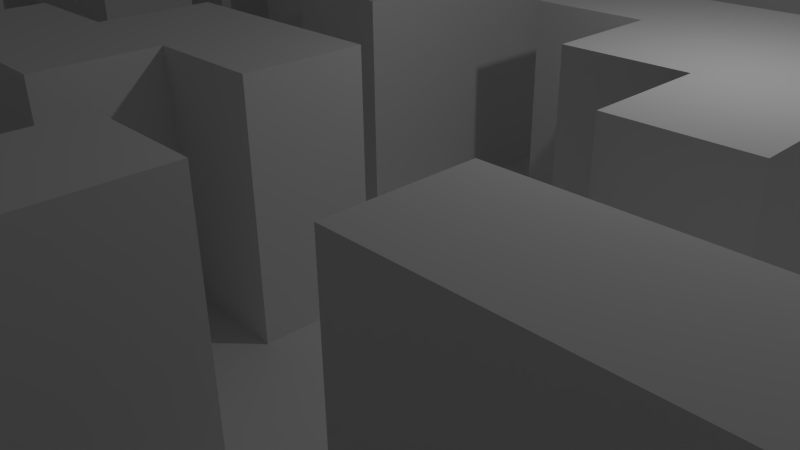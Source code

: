 # Source: maze.blend  (saved by Blender 2.74.0; exported with 4.5.12 LTS)
import bpy
from mathutils import Matrix  # noqa: F401  (used for matrix-valued properties, if any)

bpy.ops.wm.read_factory_settings(use_empty=True)
scene = bpy.context.scene
scene.name = 'Scene'

# ---- collections
col_collection_1 = bpy.data.collections.new('Collection 1'); scene.collection.children.link(col_collection_1)

# ---- materials (node trees are filled in below, after node groups)
mat_ground = bpy.data.materials.new('Ground')
mat_ground.alpha_threshold = 0.0
mat_ground.use_transparent_shadow = False
mat_ground.roughness = 0.5
mat_ground.specular_intensity = 0.0

# ---- material node trees

# ---- world
world_world = bpy.data.worlds.new('World'); scene.world = world_world
world_world.color = (0.05088, 0.05088, 0.05088)
world_world.use_sun_shadow = False
world_world.sun_shadow_jitter_overblur = 0.0
world_world.cycles.sampling_method = 'MANUAL'
world_world.cycles.sample_map_resolution = 256

# ---- cameras
cam_camera = bpy.data.cameras.new('Camera')
cam_camera.clip_end = 100.0
cam_camera.lens = 35.0
cam_camera.sensor_width = 32.0
cam_camera.sensor_height = 18.0
cam_camera.ortho_scale = 7.314
cam_camera.dof.focus_distance = 0.0
cam_camera.dof.aperture_fstop = 128.0

# ---- lights
light_lamp = bpy.data.lights.new('Lamp', 'POINT')
light_lamp.transmission_factor = 0.0
light_lamp.cutoff_distance = 30.0
light_lamp.energy = 100.0
light_lamp.shadow_buffer_clip_start = 1.001
light_lamp.shadow_soft_size = 0.1
light_lamp.shadow_maximum_resolution = 0.006
light_lamp.use_absolute_resolution = True
light_lamp.cycles.use_multiple_importance_sampling = False

# ---- meshes
me_plane = bpy.data.meshes.new('Plane')
me_plane.from_pydata([(-1.0, -1.0, 0.0), (1.0, -1.0, 0.0), (-1.0, 1.0, 0.0), (1.0, 1.0, 0.0), (-1.0, 0.8182, 0.0), (-1.0, 0.6364, 0.0), (-1.0, 0.4545, 0.0), (-1.0, 0.2727, 0.0), (-1.0, 0.09091, 0.0), (-1.0, -0.09091, 0.0), (-1.0, -0.2727, 0.0), (-1.0, -0.4545, 0.0), (-1.0, -0.6364, 0.0), (-1.0, -0.8182, 0.0), (-0.8182, -1.0, 0.0), (-0.6364, -1.0, 0.0), (-0.4545, -1.0, 0.0), (-0.2727, -1.0, 0.0), (-0.09091, -1.0, 0.0), (0.09091, -1.0, 0.0), (0.2727, -1.0, 0.0), (0.4545, -1.0, 0.0), (0.6364, -1.0, 0.0), (0.8182, -1.0, 0.0), (1.0, -0.8182, 0.0), (1.0, -0.6364, 0.0), (1.0, -0.4545, 0.0), (1.0, -0.2727, 0.0), (1.0, -0.09091, 0.0), (1.0, 0.09091, 0.0), (1.0, 0.2727, 0.0), (1.0, 0.4545, 0.0), (1.0, 0.6364, 0.0), (1.0, 0.8182, 0.0), (0.8182, 1.0, 0.0), (0.6364, 1.0, 0.0), (0.4545, 1.0, 0.0), (0.2727, 1.0, 0.0), (0.09091, 1.0, 0.0), (-0.09091, 1.0, 0.0), (-0.2727, 1.0, 0.0), (-0.4545, 1.0, 0.0), (-0.6364, 1.0, 0.0), (-0.8182, 1.0, 0.0), (-0.8182, -0.8182, 0.0), (-0.8182, -0.6364, 0.0), (-0.8182, -0.4545, 0.0), (-0.8182, -0.2727, 0.0), (-0.8182, -0.09091, 0.0), (-0.8182, 0.09091, 0.0), (-0.8182, 0.2727, 0.0), (-0.8182, 0.4545, 0.0), (-0.8182, 0.6364, 0.0), (-0.8182, 0.8182, 0.0), (-0.6364, -0.6364, 0.0), (-0.6364, -0.4545, 0.0), (-0.6364, -0.2727, 0.0), (-0.6364, -0.09091, 0.0), (-0.6364, 0.09091, 0.0), (-0.6364, 0.2727, 0.0), (-0.6364, 0.4545, 0.0), (-0.6364, 0.6364, 0.0), (-0.6364, 0.8182, 0.0), (-0.4545, -0.8182, 0.0), (-0.4545, -0.6364, 0.0), (-0.4545, -0.4545, 0.0), (-0.4545, -0.2727, 0.0), (-0.4545, -0.09091, 0.0), (-0.4545, 0.09091, 0.0), (-0.4545, 0.2727, 0.0), (-0.4545, 0.4545, 0.0), (-0.4545, 0.6364, 0.0), (-0.4545, 0.8182, 0.0), (-0.2727, -0.8182, 0.0), (-0.2727, -0.6364, 0.0), (-0.2727, -0.4545, 0.0), (-0.2727, -0.2727, 0.0), (-0.2727, -0.09091, 0.0), (-0.2727, 0.09091, 0.0), (-0.2727, 0.2727, 0.0), (-0.2727, 0.4545, 0.0), (-0.2727, 0.6364, 0.0), (-0.2727, 0.8182, 0.0), (-0.09091, -0.8182, 0.0), (-0.09091, -0.6364, 0.0), (-0.09091, -0.4545, 0.0), (-0.09091, -0.2727, 0.0), (-0.09091, -0.09091, 0.0), (-0.09091, 0.09091, 0.0), (-0.09091, 0.2727, 0.0), (-0.09091, 0.4545, 0.0), (-0.09091, 0.6364, 0.0), (-0.09091, 0.8182, 0.0), (0.09091, -0.8182, 0.0), (0.09091, -0.6364, 0.0), (0.09091, -0.4545, 0.0), (0.09091, -0.2727, 0.0), (0.09091, -0.09091, 0.0), (0.09091, 0.09091, 0.0), (0.09091, 0.2727, 0.0), (0.09091, 0.4545, 0.0), (0.09091, 0.6364, 0.0), (0.09091, 0.8182, 0.0), (0.2727, -0.8182, 0.0), (0.2727, -0.6364, 0.0), (0.2727, -0.4545, 0.0), (0.2727, -0.2727, 0.0), (0.2727, -0.09091, 0.0), (0.2727, 0.09091, 0.0), (0.2727, 0.2727, 0.0), (0.2727, 0.4545, 0.0), (0.2727, 0.6364, 0.0), (0.2727, 0.8182, 0.0), (0.4545, -0.8182, 0.0), (0.4545, -0.6364, 0.0), (0.4545, -0.4545, 0.0), (0.4545, -0.2727, 0.0), (0.4545, -0.09091, 0.0), (0.4545, 0.09091, 0.0), (0.4545, 0.4545, 0.0), (0.4545, 0.6364, 0.0), (0.4545, 0.8182, 0.0), (0.6364, -0.8182, 0.0), (0.6364, -0.6364, 0.0), (0.6364, -0.4545, 0.0), (0.6364, -0.2727, 0.0), (0.6364, -0.09091, 0.0), (0.6364, 0.09091, 0.0), (0.6364, 0.2727, 0.0), (0.6364, 0.4545, 0.0), (0.6364, 0.6364, 0.0), (0.6364, 0.8182, 0.0), (0.8182, -0.8182, 0.0), (0.8182, -0.6364, 0.0), (0.8182, -0.4545, 0.0), (0.8182, -0.2727, 0.0), (0.8182, -0.09091, 0.0), (0.8182, 0.09091, 0.0), (0.8182, 0.2727, 0.0), (0.8182, 0.4545, 0.0), (0.8182, 0.6364, 0.0), (0.8182, 0.8182, 0.0), (-1.0, 0.8182, 3.0), (-1.0, 0.6364, 3.0), (-1.0, 0.4545, 3.0), (-1.0, 0.2727, 3.0), (-1.0, 0.09091, 3.0), (-1.0, -0.09091, 3.0), (-0.8182, -1.0, 3.0), (-0.6364, -1.0, 3.0), (-0.4545, -1.0, 3.0), (0.09091, -1.0, 3.0), (0.2727, -1.0, 3.0), (1.0, -0.4545, 3.0), (1.0, -0.2727, 3.0), (1.0, 0.2727, 3.0), (1.0, 0.4545, 3.0), (1.0, 0.6364, 3.0), (1.0, 0.8182, 3.0), (0.2727, 1.0, 3.0), (0.09091, 1.0, 3.0), (-0.09091, 1.0, 3.0), (-0.8182, -0.8182, 3.0), (-0.8182, -0.6364, 3.0), (-0.8182, -0.4545, 3.0), (-0.8182, -0.2727, 3.0), (-0.8182, -0.09091, 3.0), (-0.8182, 0.09091, 3.0), (-0.8182, 0.2727, 3.0), (-0.8182, 0.4545, 3.0), (-0.8182, 0.6364, 3.0), (-0.8182, 0.8182, 3.0), (-0.6364, -0.8182, 3.0), (-0.6364, -0.6364, 3.0), (-0.6364, -0.4545, 3.0), (-0.6364, -0.2727, 3.0), (-0.6364, -0.09091, 3.0), (-0.6364, 0.09091, 3.0), (-0.6364, 0.2727, 3.0), (-0.6364, 0.4545, 3.0), (-0.6364, 0.6364, 3.0), (-0.6364, 0.8182, 3.0), (-0.4545, -0.8182, 3.0), (-0.4545, -0.6364, 3.0), (-0.4545, -0.4545, 3.0), (-0.4545, -0.2727, 3.0), (-0.4545, 0.2727, 3.0), (-0.4545, 0.4545, 3.0), (-0.4545, 0.6364, 3.0), (-0.4545, 0.8182, 3.0), (-0.2727, -0.8182, 3.0), (-0.2727, -0.6364, 3.0), (-0.2727, -0.4545, 3.0), (-0.2727, -0.2727, 3.0), (-0.2727, -0.09091, 3.0), (-0.2727, 0.09091, 3.0), (-0.2727, 0.2727, 3.0), (-0.2727, 0.4545, 3.0), (-0.2727, 0.6364, 3.0), (-0.09091, 0.8182, 3.0), (-0.09091, -0.4545, 3.0), (-0.09091, -0.2727, 3.0), (-0.09091, -0.09091, 3.0), (-0.09091, 0.09091, 3.0), (-0.09091, 0.2727, 3.0), (-0.09091, 0.4545, 3.0), (-0.09091, 0.6364, 3.0), (0.09091, 0.8182, 3.0), (0.09091, -0.8182, 3.0), (0.09091, -0.6364, 3.0), (0.09091, -0.4545, 3.0), (0.09091, -0.2727, 3.0), (0.09091, -0.09091, 3.0), (0.09091, 0.2727, 3.0), (0.09091, 0.4545, 3.0), (0.2727, 0.8182, 3.0), (0.2727, -0.8182, 3.0), (0.2727, -0.6364, 3.0), (0.2727, -0.4545, 3.0), (0.2727, 0.09091, 3.0), (0.2727, 0.2727, 3.0), (0.2727, 0.4545, 3.0), (0.4545, -0.4545, 3.0), (0.4545, -0.2727, 3.0), (0.4545, -0.09091, 3.0), (0.4545, 0.09091, 3.0), (0.4545, 0.2727, 3.0), (0.4545, 0.4545, 3.0), (0.4545, 0.6364, 3.0), (0.4545, 0.8182, 3.0), (0.6364, -0.4545, 3.0), (0.6364, -0.2727, 3.0), (0.6364, -0.09091, 3.0), (0.6364, 0.09091, 3.0), (0.6364, 0.2727, 3.0), (0.6364, 0.4545, 3.0), (0.6364, 0.6364, 3.0), (0.6364, 0.8182, 3.0), (0.8182, -0.4545, 3.0), (0.8182, -0.2727, 3.0), (0.8182, 0.2727, 3.0), (0.8182, 0.4545, 3.0), (0.8182, 0.6364, 3.0), (0.8182, 0.8182, 3.0), (-1.0, -1.0, 3.0), (1.0, -1.0, 3.0), (-1.0, 1.0, 3.0), (1.0, 1.0, 3.0), (-1.0, 0.8182, 3.0), (-1.0, 0.6364, 3.0), (-1.0, 0.4545, 3.0), (-1.0, 0.2727, 3.0), (-1.0, 0.09091, 3.0), (-1.0, -0.09091, 3.0), (-1.0, -0.2727, 3.0), (-1.0, -0.4545, 3.0), (-1.0, -0.6364, 3.0), (-1.0, -0.8182, 3.0), (-0.8182, -1.0, 3.0), (-0.6364, -1.0, 3.0), (-0.4545, -1.0, 3.0), (-0.2727, -1.0, 3.0), (-0.09091, -1.0, 3.0), (0.09091, -1.0, 3.0), (0.2727, -1.0, 3.0), (0.4545, -1.0, 3.0), (0.6364, -1.0, 3.0), (0.8182, -1.0, 3.0), (1.0, -0.8182, 3.0), (1.0, -0.6364, 3.0), (1.0, -0.4545, 3.0), (1.0, -0.2727, 3.0), (1.0, -0.09091, 3.0), (1.0, 0.09091, 3.0), (1.0, 0.2727, 3.0), (1.0, 0.4545, 3.0), (1.0, 0.6364, 3.0), (1.0, 0.8182, 3.0), (0.8182, 1.0, 3.0), (0.6364, 1.0, 3.0), (0.4545, 1.0, 3.0), (0.2727, 1.0, 3.0), (0.09091, 1.0, 3.0), (-0.09091, 1.0, 3.0), (-0.2727, 1.0, 3.0), (-0.4545, 1.0, 3.0), (-0.6364, 1.0, 3.0), (-0.8182, 1.0, 3.0)], [], [(141, 33, 3, 34), (4, 53, 43, 2), (53, 62, 42, 43), (62, 72, 41, 42), (72, 82, 40, 41), (82, 92, 39, 40), (60, 59, 178, 179), (47, 46, 164, 165), (112, 121, 36, 37), (121, 131, 35, 36), (131, 141, 34, 35), (0, 14, 44, 13), (13, 44, 45, 12), (12, 45, 46, 11), (11, 46, 47, 10), (10, 47, 48, 9), (49, 8, 146, 167), (8, 49, 50, 7), (75, 85, 200, 192), (100, 99, 213, 214), (66, 65, 184, 185), (32, 33, 158, 157), (70, 60, 179, 187), (85, 86, 201, 200), (139, 138, 240, 241), (47, 56, 57, 48), (62, 53, 171, 181), (49, 58, 59, 50), (50, 59, 60, 51), (51, 60, 61, 52), (135, 125, 231, 239), (46, 45, 163, 164), (79, 78, 195, 196), (54, 64, 65, 55), (55, 65, 66, 56), (56, 66, 67, 57), (57, 67, 68, 58), (58, 68, 69, 59), (9, 48, 166, 147), (60, 70, 71, 61), (31, 32, 157, 156), (16, 17, 73, 63), (59, 69, 186, 178), (64, 74, 75, 65), (91, 81, 198, 206), (66, 76, 77, 67), (67, 77, 78, 68), (68, 78, 79, 69), (104, 105, 218, 217), (70, 80, 81, 71), (71, 81, 82, 72), (17, 18, 83, 73), (73, 83, 84, 74), (74, 84, 85, 75), (71, 72, 189, 188), (38, 39, 161, 160), (77, 87, 88, 78), (76, 66, 185, 193), (57, 58, 177, 176), (52, 61, 180, 170), (81, 91, 92, 82), (18, 19, 93, 83), (83, 93, 94, 84), (84, 94, 95, 85), (85, 95, 96, 86), (124, 134, 238, 230), (87, 97, 98, 88), (88, 98, 99, 89), (89, 99, 100, 90), (90, 100, 101, 91), (91, 101, 102, 92), (45, 44, 162, 163), (8, 9, 147, 146), (119, 110, 221, 227), (95, 105, 106, 96), (96, 106, 107, 97), (97, 107, 108, 98), (98, 108, 109, 99), (30, 31, 156, 155), (100, 110, 111, 101), (101, 111, 112, 102), (20, 21, 113, 103), (103, 113, 114, 104), (104, 114, 115, 105), (105, 115, 116, 106), (106, 116, 117, 107), (107, 117, 118, 108), (105, 95, 210, 218), (141, 131, 237, 243), (110, 119, 120, 111), (111, 120, 121, 112), (21, 22, 122, 113), (113, 122, 123, 114), (114, 123, 124, 115), (118, 117, 224, 225), (116, 125, 126, 117), (51, 52, 170, 169), (15, 16, 150, 149), (117, 126, 232, 224), (119, 129, 130, 120), (103, 104, 217, 216), (22, 23, 132, 122), (122, 132, 133, 123), (123, 133, 134, 124), (37, 38, 160, 159), (125, 135, 136, 126), (126, 136, 137, 127), (127, 137, 138, 128), (128, 138, 139, 129), (129, 139, 140, 130), (65, 75, 192, 184), (23, 1, 24, 132), (132, 24, 25, 133), (133, 25, 26, 134), (102, 112, 215, 207), (135, 27, 28, 136), (136, 28, 29, 137), (137, 29, 30, 138), (138, 30, 155, 240), (90, 91, 206, 205), (97, 87, 202, 212), (199, 207, 160, 161), (207, 215, 159, 160), (147, 166, 167, 146), (145, 168, 169, 144), (144, 169, 170, 143), (143, 170, 171, 142), (148, 149, 172, 162), (162, 172, 173, 163), (163, 173, 174, 164), (164, 174, 175, 165), (166, 176, 177, 167), (170, 180, 181, 171), (149, 150, 182, 172), (172, 182, 183, 173), (178, 186, 187, 179), (180, 188, 189, 181), (182, 190, 191, 183), (184, 192, 193, 185), (186, 196, 197, 187), (192, 200, 201, 193), (193, 201, 202, 194), (195, 203, 204, 196), (196, 204, 205, 197), (197, 205, 206, 198), (201, 211, 212, 202), (151, 152, 216, 208), (208, 216, 217, 209), (209, 217, 218, 210), (213, 220, 221, 214), (219, 225, 226, 220), (220, 226, 227, 221), (222, 230, 231, 223), (224, 232, 233, 225), (225, 233, 234, 226), (226, 234, 235, 227), (228, 236, 237, 229), (230, 238, 239, 231), (236, 242, 243, 237), (238, 153, 154, 239), (240, 155, 156, 241), (241, 156, 157, 242), (242, 157, 158, 243), (93, 19, 151, 208), (33, 141, 243, 158), (140, 139, 241, 242), (129, 119, 227, 235), (56, 47, 165, 175), (134, 26, 153, 238), (61, 71, 188, 180), (7, 50, 168, 145), (81, 80, 197, 198), (64, 54, 173, 183), (94, 93, 208, 209), (126, 127, 233, 232), (26, 27, 154, 153), (69, 79, 196, 186), (4, 5, 143, 142), (73, 74, 191, 190), (120, 130, 236, 228), (48, 57, 176, 166), (121, 120, 228, 229), (19, 20, 152, 151), (27, 135, 239, 154), (99, 109, 220, 213), (72, 62, 181, 189), (87, 77, 194, 202), (92, 102, 207, 199), (95, 94, 209, 210), (127, 128, 234, 233), (80, 70, 187, 197), (109, 108, 219, 220), (5, 6, 144, 143), (131, 121, 229, 237), (58, 49, 167, 177), (54, 55, 174, 173), (88, 89, 204, 203), (110, 100, 214, 221), (63, 73, 190, 182), (112, 37, 159, 215), (115, 124, 230, 222), (78, 88, 203, 195), (39, 92, 199, 161), (116, 115, 222, 223), (128, 129, 235, 234), (108, 118, 225, 219), (6, 7, 145, 144), (86, 96, 211, 201), (55, 56, 175, 174), (89, 90, 205, 204), (74, 64, 183, 191), (20, 103, 216, 152), (125, 116, 223, 231), (53, 4, 142, 171), (14, 15, 149, 148), (50, 51, 169, 168), (130, 140, 242, 236), (16, 63, 182, 150), (96, 97, 212, 211), (44, 14, 148, 162), (77, 76, 193, 194), (30, 29, 273, 274), (13, 12, 256, 257), (37, 36, 280, 281), (2, 43, 287, 246), (20, 19, 263, 264), (10, 9, 253, 254), (27, 26, 270, 271), (34, 3, 247, 278), (0, 13, 257, 244), (17, 16, 260, 261), (41, 40, 284, 285), (7, 6, 250, 251), (24, 1, 245, 268), (14, 0, 244, 258), (31, 30, 274, 275), (38, 37, 281, 282), (21, 20, 264, 265), (4, 2, 246, 248), (11, 10, 254, 255), (28, 27, 271, 272), (35, 34, 278, 279), (1, 23, 267, 245), (18, 17, 261, 262), (42, 41, 285, 286), (8, 7, 251, 252), (25, 24, 268, 269), (32, 31, 275, 276), (15, 14, 258, 259), (39, 38, 282, 283), (5, 4, 248, 249), (22, 21, 265, 266), (12, 11, 255, 256), (29, 28, 272, 273), (36, 35, 279, 280), (19, 18, 262, 263), (3, 33, 277, 247), (43, 42, 286, 287), (9, 8, 252, 253), (26, 25, 269, 270), (16, 15, 259, 260), (33, 32, 276, 277), (40, 39, 283, 284), (23, 22, 266, 267), (6, 5, 249, 250)])
me_plane.materials.append(mat_ground)
me_plane.use_remesh_preserve_volume = False
me_plane.use_remesh_preserve_attributes = False
me_plane.use_mirror_vertex_groups = False
me_plane.update()

# ---- objects
ob_ground = bpy.data.objects.new('Ground', me_plane)
ob_lamp = bpy.data.objects.new('Lamp', light_lamp)
ob_camera = bpy.data.objects.new('Camera', cam_camera)

# ---- transforms, parenting, visibility, modifiers, constraints
ob_ground.location = (0.0, 0.0, 0.0)
ob_ground.scale = (8.0, 8.0, 1.0)
ob_ground.lineart.crease_threshold = 0.0
ob_lamp.location = (4.076, 1.005, 5.904)
ob_lamp.rotation_euler = (0.6503, 0.05522, 1.866)
ob_lamp.lock_rotations_4d = False
ob_lamp.empty_display_type = 'ARROWS'
ob_lamp.color = (0.0, 0.0, 0.0, 0.0)
ob_lamp.hide_viewport = True
ob_lamp.lineart.crease_threshold = 0.0
ob_camera.location = (7.481, -6.508, 5.344)
ob_camera.rotation_euler = (1.109, 0.01082, 0.8149)
ob_camera.lock_rotations_4d = False
ob_camera.empty_display_type = 'ARROWS'
ob_camera.color = (0.0, 0.0, 0.0, 0.0)
ob_camera.hide_viewport = True
ob_camera.display_type = 'WIRE'
ob_camera.lineart.crease_threshold = 0.0

# ---- collection membership
col_collection_1.objects.link(ob_ground)
col_collection_1.objects.link(ob_lamp)
col_collection_1.objects.link(ob_camera)

# ---- scene / render settings (as saved in the file)
scene.camera = ob_camera
scene.frame_start = 1; scene.frame_end = 250; scene.frame_set(1)
scene.render.engine = 'BLENDER_EEVEE_NEXT'
scene.render.resolution_percentage = 50
scene.render.dither_intensity = 0.0
scene.cycles.use_denoising = False
scene.cycles.samples = 10
scene.cycles.sampling_pattern = 'TABULATED_SOBOL'
scene.cycles.light_sampling_threshold = 0.0
scene.cycles.use_adaptive_sampling = False
scene.cycles.use_light_tree = False
scene.cycles.blur_glossy = 0.0
scene.cycles.pixel_filter_type = 'GAUSSIAN'
scene.cycles.sample_clamp_indirect = 0.0
scene.view_settings.view_transform = 'Standard'
bpy.context.view_layer.update()
